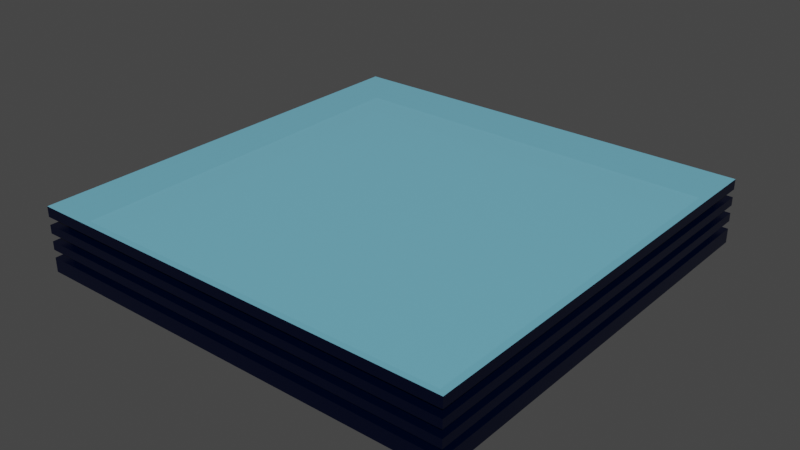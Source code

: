 # Source: plane.blend  (saved by Blender 2.91.10; exported with 4.5.12 LTS)
import bpy
from mathutils import Matrix  # noqa: F401  (used for matrix-valued properties, if any)

bpy.ops.wm.read_factory_settings(use_empty=True)
scene = bpy.context.scene
scene.name = 'Scene'

# ---- collections
col_collection = bpy.data.collections.new('Collection'); scene.collection.children.link(col_collection)

# ---- materials (node trees are filled in below, after node groups)
mat_material_001 = bpy.data.materials.new('Material.001')
mat_material_002 = bpy.data.materials.new('Material.002')
mat_material_003 = bpy.data.materials.new('Material.003')

# ---- material node trees
mat_material_001.use_nodes = True; mat_material_001.node_tree.nodes.clear()
_N = mat_material_001.node_tree.nodes; _L = mat_material_001.node_tree.links
n0 = _N.new('ShaderNodeBsdfPrincipled'); n0.name = 'Principled BSDF'; n0.location = (10, 300)
n0.distribution = 'GGX'
n0.subsurface_method = 'BURLEY'
n0.inputs[0].default_value = (0.0, 0.003035, 0.02519, 1.0)
n0.inputs[1].default_value = 0.493
n0.inputs[2].default_value = 0.257
n0.inputs[3].default_value = 1.45
n0.inputs[27].default_value = (0.0, 0.0, 0.0, 1.0)
n0.inputs[28].default_value = 1.0
n1 = _N.new('ShaderNodeOutputMaterial'); n1.name = 'Material Output'; n1.location = (300, 300)
_L.new(n0.outputs[0], n1.inputs[0])
n1.is_active_output = True
mat_material_002.use_nodes = True; mat_material_002.node_tree.nodes.clear()
_N = mat_material_002.node_tree.nodes; _L = mat_material_002.node_tree.links
n0 = _N.new('ShaderNodeBsdfPrincipled'); n0.name = 'Principled BSDF'; n0.location = (10, 300)
n0.distribution = 'GGX'
n0.subsurface_method = 'BURLEY'
n0.inputs[0].default_value = (1.0, 1.0, 1.0, 1.0)
n0.inputs[1].default_value = 0.074
n0.inputs[2].default_value = 0.0
n0.inputs[3].default_value = 1.45
n0.inputs[18].default_value = 1.0
n0.inputs[27].default_value = (0.07619, 0.07421, 0.0865, 1.0)
n0.inputs[28].default_value = 1.0
n1 = _N.new('ShaderNodeOutputMaterial'); n1.name = 'Material Output'; n1.location = (300, 300)
_L.new(n0.outputs[0], n1.inputs[0])
n1.is_active_output = True
mat_material_003.use_nodes = True; mat_material_003.node_tree.nodes.clear()
_N = mat_material_003.node_tree.nodes; _L = mat_material_003.node_tree.links
n0 = _N.new('ShaderNodeBsdfPrincipled'); n0.name = 'Principled BSDF'; n0.location = (10, 300)
n0.distribution = 'GGX'
n0.subsurface_method = 'BURLEY'
n0.inputs[0].default_value = (0.1473, 0.6293, 0.8143, 1.0)
n0.inputs[1].default_value = 0.25
n0.inputs[2].default_value = 0.0
n0.inputs[3].default_value = 1.45
n0.inputs[18].default_value = 0.2574
n0.inputs[27].default_value = (0.04897, 0.07118, 0.0985, 1.0)
n0.inputs[28].default_value = 1.0
n1 = _N.new('ShaderNodeOutputMaterial'); n1.name = 'Material Output'; n1.location = (300, 300)
_L.new(n0.outputs[0], n1.inputs[0])
n1.is_active_output = True

# ---- world
world_world = bpy.data.worlds.new('World'); scene.world = world_world
world_world.use_nodes = True; world_world.node_tree.nodes.clear()
_N = world_world.node_tree.nodes; _L = world_world.node_tree.links
n0 = _N.new('ShaderNodeOutputWorld'); n0.name = 'World Output'; n0.location = (300, 300)
n1 = _N.new('ShaderNodeBackground'); n1.name = 'Background'; n1.location = (10, 300)
n1.inputs[0].default_value = (0.05088, 0.05088, 0.05088, 1.0)
_L.new(n1.outputs[0], n0.inputs[0])
n0.is_active_output = True
world_world.color = (0.05088, 0.05088, 0.05088)
world_world.use_sun_shadow = False
world_world.sun_shadow_jitter_overblur = 0.0

# ---- meshes
me_cube_001 = bpy.data.meshes.new('Cube.001')
me_cube_001.from_pydata([(-1.0, -1.0, -0.15), (-0.95, -0.95, 0.1375), (-1.0, 1.0, -0.15), (-0.95, 0.95, 0.1375), (1.0, -1.0, -0.15), (0.95, -0.95, 0.1375), (1.0, 1.0, -0.15), (0.95, 0.95, 0.1375), (-0.95, -0.95, -0.0664), (-1.0, -1.0, -0.1026), (-0.95, -0.95, 0.008602), (-1.0, -1.0, -0.0276), (-0.95, -0.95, 0.0836), (-1.0, -1.0, 0.0474), (-1.0, 1.0, 0.0474), (-1.0, 1.0, 0.0836), (-1.0, 1.0, -0.0276), (-1.0, 1.0, 0.008602), (-1.0, 1.0, -0.1026), (-1.0, 1.0, -0.0664), (1.0, 1.0, 0.0474), (1.0, 1.0, 0.0836), (1.0, 1.0, -0.0276), (1.0, 1.0, 0.008602), (1.0, 1.0, -0.1026), (1.0, 1.0, -0.0664), (1.0, -1.0, 0.0474), (1.0, -1.0, 0.0836), (1.0, -1.0, -0.0276), (1.0, -1.0, 0.008602), (1.0, -1.0, -0.1026), (1.0, -1.0, -0.0664), (0.95, -0.95, -0.0664), (-1.0, -1.0, -0.0664), (-0.95, -0.95, -0.1026), (0.95, -0.95, -0.1026), (0.95, -0.95, 0.008602), (-1.0, -1.0, 0.008602), (-0.95, -0.95, -0.0276), (0.95, -0.95, -0.0276), (0.95, -0.95, 0.0836), (-1.0, -1.0, 0.0836), (-0.95, -0.95, 0.0474), (0.95, -0.95, 0.0474), (0.95, 0.95, -0.0664), (0.95, 0.95, -0.1026), (0.95, 0.95, 0.008602), (0.95, 0.95, -0.0276), (0.95, 0.95, 0.0836), (0.95, 0.95, 0.0474), (-0.95, 0.95, -0.0664), (-0.95, 0.95, -0.1026), (-0.95, 0.95, 0.008602), (-0.95, 0.95, -0.0276), (-0.95, 0.95, 0.0836), (-0.95, 0.95, 0.0474), (-1.0, -1.0, 0.15), (-1.0, 1.0, 0.15), (1.0, 1.0, 0.15), (1.0, -1.0, 0.15), (-0.95, -0.95, 0.15), (-0.95, 0.95, 0.15), (0.95, 0.95, 0.15), (0.95, -0.95, 0.15), (-1.0, -1.0, -0.15), (-1.0, 1.0, -0.15), (1.0, -1.0, -0.15), (1.0, 1.0, -0.15)], [], [(15, 57, 58, 21), (17, 14, 20, 23), (23, 20, 26, 29), (41, 56, 57, 15), (7, 3, 1, 5), (33, 11, 16, 19), (37, 13, 14, 17), (27, 59, 56, 41), (6, 24, 30, 4), (25, 22, 28, 31), (21, 58, 59, 27), (2, 18, 24, 6), (19, 16, 22, 25), (4, 30, 9, 0), (31, 28, 11, 33), (29, 26, 13, 37), (32, 8, 34, 35), (36, 10, 38, 39), (40, 12, 42, 43), (44, 32, 35, 45), (46, 36, 39, 47), (48, 40, 43, 49), (50, 44, 45, 51), (52, 46, 47, 53), (54, 48, 49, 55), (8, 50, 51, 34), (10, 52, 53, 38), (12, 54, 55, 42), (0, 9, 18, 2), (8, 32, 31, 33), (35, 34, 9, 30), (10, 36, 29, 37), (39, 38, 11, 28), (12, 40, 27, 41), (43, 42, 13, 26), (32, 44, 25, 31), (45, 35, 30, 24), (36, 46, 23, 29), (47, 39, 28, 22), (40, 48, 21, 27), (49, 43, 26, 20), (44, 50, 19, 25), (51, 45, 24, 18), (46, 52, 17, 23), (53, 47, 22, 16), (48, 54, 15, 21), (55, 49, 20, 14), (50, 8, 33, 19), (34, 51, 18, 9), (52, 10, 37, 17), (38, 53, 16, 11), (54, 12, 41, 15), (42, 55, 14, 13), (60, 61, 57, 56), (61, 62, 58, 57), (62, 63, 59, 58), (63, 60, 56, 59), (1, 3, 61, 60), (3, 7, 62, 61), (7, 5, 63, 62), (5, 1, 60, 63), (65, 67, 66, 64)])
me_cube_001.polygons.foreach_set('material_index', [0, 0, 0, 0, 1, 0, 0, 0, 0, 0, 0, 0, 0, 0, 0, 0, 0, 0, 0, 0, 0, 0, 0, 0, 0, 0, 0, 0, 0, 0, 0, 0, 0, 0, 0, 0, 0, 0, 0, 0, 0, 0, 0, 0, 0, 0, 0, 0, 0, 0, 0, 0, 0, 0, 0, 0, 0, 1, 1, 1, 1, 2])
_uv = me_cube_001.uv_layers.new(name='UVMap')
_uv.uv.foreach_set('vector', [0.5697, 0.25, 0.625, 0.25, 0.625, 0.5, 0.5697, 0.5, 0.5072, 0.25, 0.5395, 0.25, 0.5395, 0.5, 0.5072, 0.5, 0.5072, 0.5, 0.5395, 0.5, 0.5395, 0.75, 0.5072, 0.75, 0.5697, 0.0, 0.625, 0.0, 0.625, 0.25, 0.5697, 0.25, 0.6312, 0.5062, 0.8688, 0.5063, 0.8688, 0.7437, 0.6312, 0.7437, 0.4447, 0.0, 0.477, 0.0, 0.477, 0.25, 0.4447, 0.25, 0.5072, 0.0, 0.5395, 0.0, 0.5395, 0.25, 0.5072, 0.25, 0.5697, 0.75, 0.625, 0.75, 0.625, 1.0, 0.5697, 1.0, 0.375, 0.5, 0.4145, 0.5, 0.4145, 0.75, 0.375, 0.75, 0.4447, 0.5, 0.477, 0.5, 0.477, 0.75, 0.4447, 0.75, 0.5697, 0.5, 0.625, 0.5, 0.625, 0.75, 0.5697, 0.75, 0.375, 0.25, 0.4145, 0.25, 0.4145, 0.5, 0.375, 0.5, 0.4447, 0.25, 0.477, 0.25, 0.477, 0.5, 0.4447, 0.5, 0.375, 0.75, 0.4145, 0.75, 0.4145, 1.0, 0.375, 1.0, 0.4447, 0.75, 0.477, 0.75, 0.477, 1.0, 0.4447, 1.0, 0.5072, 0.75, 0.5395, 0.75, 0.5395, 1.0, 0.5072, 1.0, 0.4447, 0.75, 0.4447, 1.0, 0.4145, 1.0, 0.4145, 0.75, 0.5072, 0.75, 0.5072, 1.0, 0.477, 1.0, 0.477, 0.75, 0.5697, 0.75, 0.5697, 1.0, 0.5395, 1.0, 0.5395, 0.75, 0.4447, 0.5, 0.4447, 0.75, 0.4145, 0.75, 0.4145, 0.5, 0.5072, 0.5, 0.5072, 0.75, 0.477, 0.75, 0.477, 0.5, 0.5697, 0.5, 0.5697, 0.75, 0.5395, 0.75, 0.5395, 0.5, 0.4447, 0.25, 0.4447, 0.5, 0.4145, 0.5, 0.4145, 0.25, 0.5072, 0.25, 0.5072, 0.5, 0.477, 0.5, 0.477, 0.25, 0.5697, 0.25, 0.5697, 0.5, 0.5395, 0.5, 0.5395, 0.25, 0.4447, 0.0, 0.4447, 0.25, 0.4145, 0.25, 0.4145, 0.0, 0.5072, 0.0, 0.5072, 0.25, 0.477, 0.25, 0.477, 0.0, 0.5697, 0.0, 0.5697, 0.25, 0.5395, 0.25, 0.5395, 0.0, 0.375, 0.0, 0.4145, 0.0, 0.4145, 0.25, 0.375, 0.25, 0.4447, 1.0, 0.4447, 0.75, 0.4447, 0.75, 0.4447, 1.0, 0.4145, 0.75, 0.4145, 1.0, 0.4145, 1.0, 0.4145, 0.75, 0.5072, 1.0, 0.5072, 0.75, 0.5072, 0.75, 0.5072, 1.0, 0.477, 0.75, 0.477, 1.0, 0.477, 1.0, 0.477, 0.75, 0.5697, 1.0, 0.5697, 0.75, 0.5697, 0.75, 0.5697, 1.0, 0.5395, 0.75, 0.5395, 1.0, 0.5395, 1.0, 0.5395, 0.75, 0.4447, 0.75, 0.4447, 0.5, 0.4447, 0.5, 0.4447, 0.75, 0.4145, 0.5, 0.4145, 0.75, 0.4145, 0.75, 0.4145, 0.5, 0.5072, 0.75, 0.5072, 0.5, 0.5072, 0.5, 0.5072, 0.75, 0.477, 0.5, 0.477, 0.75, 0.477, 0.75, 0.477, 0.5, 0.5697, 0.75, 0.5697, 0.5, 0.5697, 0.5, 0.5697, 0.75, 0.5395, 0.5, 0.5395, 0.75, 0.5395, 0.75, 0.5395, 0.5, 0.4447, 0.5, 0.4447, 0.25, 0.4447, 0.25, 0.4447, 0.5, 0.4145, 0.25, 0.4145, 0.5, 0.4145, 0.5, 0.4145, 0.25, 0.5072, 0.5, 0.5072, 0.25, 0.5072, 0.25, 0.5072, 0.5, 0.477, 0.25, 0.477, 0.5, 0.477, 0.5, 0.477, 0.25, 0.5697, 0.5, 0.5697, 0.25, 0.5697, 0.25, 0.5697, 0.5, 0.5395, 0.25, 0.5395, 0.5, 0.5395, 0.5, 0.5395, 0.25, 0.4447, 0.25, 0.4447, 0.0, 0.4447, 0.0, 0.4447, 0.25, 0.4145, 0.0, 0.4145, 0.25, 0.4145, 0.25, 0.4145, 0.0, 0.5072, 0.25, 0.5072, 0.0, 0.5072, 0.0, 0.5072, 0.25, 0.477, 0.0, 0.477, 0.25, 0.477, 0.25, 0.477, 0.0, 0.5697, 0.25, 0.5697, 0.0, 0.5697, 0.0, 0.5697, 0.25, 0.5395, 0.0, 0.5395, 0.25, 0.5395, 0.25, 0.5395, 0.0, 0.8688, 0.7437, 0.8688, 0.5063, 0.875, 0.5, 0.875, 0.75, 0.8688, 0.5063, 0.6312, 0.5062, 0.625, 0.5, 0.875, 0.5, 0.6312, 0.5062, 0.6312, 0.7437, 0.625, 0.75, 0.625, 0.5, 0.6312, 0.7437, 0.8688, 0.7437, 0.875, 0.75, 0.625, 0.75, 0.8688, 0.7437, 0.8688, 0.5063, 0.8688, 0.5063, 0.8688, 0.7437, 0.8688, 0.5063, 0.6312, 0.5062, 0.6312, 0.5062, 0.8688, 0.5063, 0.6312, 0.5062, 0.6312, 0.7437, 0.6312, 0.7437, 0.6312, 0.5062, 0.6312, 0.7437, 0.8688, 0.7437, 0.8688, 0.7437, 0.6312, 0.7437, 0.125, 0.5, 0.375, 0.5, 0.375, 0.75, 0.125, 0.75])
me_cube_001.materials.append(mat_material_001)
me_cube_001.materials.append(mat_material_002)
me_cube_001.materials.append(mat_material_003)
me_cube_001.use_remesh_fix_poles = True
me_cube_001.use_remesh_preserve_attributes = False
me_cube_001.use_mirror_vertex_groups = False
me_cube_001.update()

# ---- objects
ob_cube = bpy.data.objects.new('Cube', me_cube_001)

# ---- transforms, parenting, visibility, modifiers, constraints
ob_cube.location = (0.0, 0.0, 0.15)
ob_cube.rotation_euler = (3.142, -0.0, 0.0)
ob_cube.lineart.crease_threshold = 0.0

# ---- collection membership
col_collection.objects.link(ob_cube)

# ---- scene / render settings (as saved in the file)
scene.frame_start = 1; scene.frame_end = 250; scene.frame_set(1)
scene.render.engine = 'CYCLES'
scene.cycles.use_denoising = False
scene.cycles.samples = 128
scene.cycles.sampling_pattern = 'TABULATED_SOBOL'
scene.cycles.use_adaptive_sampling = False
scene.cycles.use_light_tree = False
scene.view_settings.view_transform = 'Filmic'
bpy.context.view_layer.update()

# ---- added for rendering (the .blend has no active camera and no usable light): camera, sun
cam_auto = bpy.data.cameras.new('AutoCamera')
cam_auto.lens = 50.0
cam_auto.sensor_width = 36.0
cam_auto.clip_end = 1000.0
ob_auto_camera = bpy.data.objects.new('AutoCamera', cam_auto)
scene.collection.objects.link(ob_auto_camera)
ob_auto_camera.location = (2.63161, -3.15793, 2.25529)
ob_auto_camera.rotation_euler = (1.09748, -7.21219e-08, 0.694738)
scene.camera = ob_auto_camera
light_auto_sun = bpy.data.lights.new('AutoSun', 'SUN')
light_auto_sun.energy = 3.0
light_auto_sun.angle = 0.0523599
ob_auto_sun = bpy.data.objects.new('AutoSun', light_auto_sun)
scene.collection.objects.link(ob_auto_sun)
ob_auto_sun.rotation_euler = (0.872665, 0.174533, 0.523599)
bpy.context.view_layer.update()
